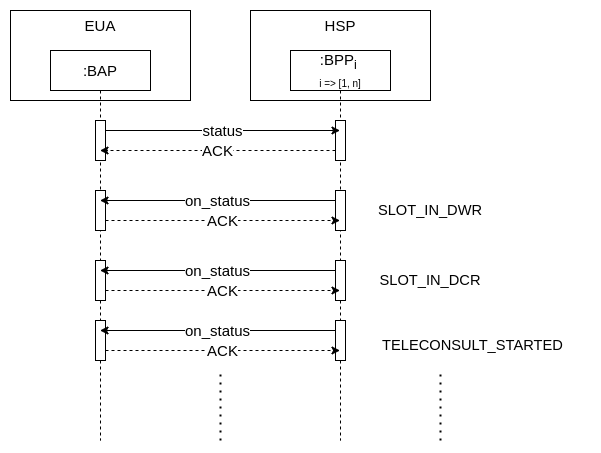

The diagram above was exported from draw.io. Its source (the exported page's mxGraphModel, read from the mxfile embedded in the PNG):
<mxGraphModel dx="1422" dy="774" grid="1" gridSize="10" guides="1" tooltips="1" connect="1" arrows="1" fold="1" page="1" pageScale="1" pageWidth="850" pageHeight="1100" math="0" shadow="0">
  <root>
    <mxCell id="A9h01xO_9RMsNevgNtE--0" />
    <mxCell id="A9h01xO_9RMsNevgNtE--1" parent="A9h01xO_9RMsNevgNtE--0" />
    <mxCell id="9iylduP1n6VzmRubTw4M-0" value="&lt;font style=&quot;font-size: 15px&quot;&gt;HSP&lt;/font&gt;" style="rounded=0;whiteSpace=wrap;html=1;fontSize=10;fontColor=default;strokeColor=default;fillColor=default;verticalAlign=top;" vertex="1" parent="A9h01xO_9RMsNevgNtE--1">
      <mxGeometry x="280" y="40" width="180" height="90" as="geometry" />
    </mxCell>
    <mxCell id="9iylduP1n6VzmRubTw4M-1" value="&lt;font style=&quot;font-size: 15px&quot;&gt;EUA&lt;/font&gt;" style="rounded=0;whiteSpace=wrap;html=1;fontSize=10;fontColor=default;strokeColor=default;fillColor=default;verticalAlign=top;" vertex="1" parent="A9h01xO_9RMsNevgNtE--1">
      <mxGeometry x="40" y="40" width="180" height="90" as="geometry" />
    </mxCell>
    <mxCell id="9iylduP1n6VzmRubTw4M-2" value=":BAP" style="shape=umlLifeline;perimeter=lifelinePerimeter;whiteSpace=wrap;html=1;container=1;collapsible=0;recursiveResize=0;outlineConnect=0;fontSize=15;fontColor=default;strokeColor=default;fillColor=default;" vertex="1" parent="A9h01xO_9RMsNevgNtE--1">
      <mxGeometry x="80" y="80" width="100" height="390" as="geometry" />
    </mxCell>
    <mxCell id="9iylduP1n6VzmRubTw4M-3" value="" style="html=1;points=[];perimeter=orthogonalPerimeter;fontSize=15;fontColor=default;strokeColor=default;fillColor=default;" vertex="1" parent="9iylduP1n6VzmRubTw4M-2">
      <mxGeometry x="45" y="70" width="10" height="40" as="geometry" />
    </mxCell>
    <mxCell id="9iylduP1n6VzmRubTw4M-4" value=":BPP&lt;sub&gt;i &lt;br&gt;&lt;/sub&gt;&lt;font style=&quot;font-size: 10px&quot;&gt;i =&amp;gt; [1, n]&lt;/font&gt;" style="shape=umlLifeline;perimeter=lifelinePerimeter;whiteSpace=wrap;html=1;container=1;collapsible=0;recursiveResize=0;outlineConnect=0;fontSize=15;fontColor=default;strokeColor=default;fillColor=default;" vertex="1" parent="A9h01xO_9RMsNevgNtE--1">
      <mxGeometry x="320" y="80" width="100" height="390" as="geometry" />
    </mxCell>
    <mxCell id="9iylduP1n6VzmRubTw4M-5" value="" style="html=1;points=[];perimeter=orthogonalPerimeter;fontSize=15;fontColor=default;strokeColor=default;fillColor=default;" vertex="1" parent="9iylduP1n6VzmRubTw4M-4">
      <mxGeometry x="45" y="70" width="10" height="40" as="geometry" />
    </mxCell>
    <mxCell id="9iylduP1n6VzmRubTw4M-6" value="status" style="edgeStyle=none;rounded=0;orthogonalLoop=1;jettySize=auto;html=1;labelBackgroundColor=default;fontSize=15;fontColor=default;endArrow=classic;endFill=1;strokeColor=default;fillColor=default;" edge="1" parent="A9h01xO_9RMsNevgNtE--1">
      <mxGeometry relative="1" as="geometry">
        <mxPoint x="135" y="160" as="sourcePoint" />
        <mxPoint x="369.5" y="160" as="targetPoint" />
      </mxGeometry>
    </mxCell>
    <mxCell id="9iylduP1n6VzmRubTw4M-7" value="ACK" style="edgeStyle=none;rounded=0;orthogonalLoop=1;jettySize=auto;html=1;labelBackgroundColor=default;fontSize=15;fontColor=default;endArrow=classic;endFill=1;strokeColor=default;fillColor=default;dashed=1;" edge="1" parent="A9h01xO_9RMsNevgNtE--1">
      <mxGeometry relative="1" as="geometry">
        <mxPoint x="365" y="180" as="sourcePoint" />
        <mxPoint x="129.5" y="180" as="targetPoint" />
      </mxGeometry>
    </mxCell>
    <mxCell id="9iylduP1n6VzmRubTw4M-8" value="" style="html=1;points=[];perimeter=orthogonalPerimeter;fontSize=15;fontColor=default;strokeColor=default;fillColor=default;" vertex="1" parent="A9h01xO_9RMsNevgNtE--1">
      <mxGeometry x="365" y="220" width="10" height="40" as="geometry" />
    </mxCell>
    <mxCell id="9iylduP1n6VzmRubTw4M-9" value="ACK" style="edgeStyle=none;rounded=0;orthogonalLoop=1;jettySize=auto;html=1;labelBackgroundColor=default;fontSize=15;fontColor=default;endArrow=classic;endFill=1;strokeColor=default;fillColor=default;dashed=1;" edge="1" parent="A9h01xO_9RMsNevgNtE--1">
      <mxGeometry relative="1" as="geometry">
        <mxPoint x="135" y="250" as="sourcePoint" />
        <mxPoint x="369.5" y="250" as="targetPoint" />
      </mxGeometry>
    </mxCell>
    <mxCell id="9iylduP1n6VzmRubTw4M-10" value="" style="html=1;points=[];perimeter=orthogonalPerimeter;fontSize=15;fontColor=default;strokeColor=default;fillColor=default;" vertex="1" parent="A9h01xO_9RMsNevgNtE--1">
      <mxGeometry x="125" y="220" width="10" height="40" as="geometry" />
    </mxCell>
    <mxCell id="9iylduP1n6VzmRubTw4M-11" value="on_status" style="edgeStyle=none;rounded=0;orthogonalLoop=1;jettySize=auto;html=1;labelBackgroundColor=default;fontSize=15;fontColor=default;endArrow=classic;endFill=1;strokeColor=default;fillColor=default;" edge="1" parent="A9h01xO_9RMsNevgNtE--1">
      <mxGeometry relative="1" as="geometry">
        <mxPoint x="365" y="230" as="sourcePoint" />
        <mxPoint x="129.5" y="230" as="targetPoint" />
      </mxGeometry>
    </mxCell>
    <mxCell id="9iylduP1n6VzmRubTw4M-16" value="" style="html=1;points=[];perimeter=orthogonalPerimeter;fontSize=15;fontColor=default;strokeColor=default;fillColor=default;" vertex="1" parent="A9h01xO_9RMsNevgNtE--1">
      <mxGeometry x="365" y="350" width="10" height="40" as="geometry" />
    </mxCell>
    <mxCell id="9iylduP1n6VzmRubTw4M-17" value="ACK" style="edgeStyle=none;rounded=0;orthogonalLoop=1;jettySize=auto;html=1;labelBackgroundColor=default;fontSize=15;fontColor=default;endArrow=classic;endFill=1;strokeColor=default;fillColor=default;dashed=1;" edge="1" parent="A9h01xO_9RMsNevgNtE--1">
      <mxGeometry relative="1" as="geometry">
        <mxPoint x="135" y="380" as="sourcePoint" />
        <mxPoint x="369.5" y="380" as="targetPoint" />
      </mxGeometry>
    </mxCell>
    <mxCell id="9iylduP1n6VzmRubTw4M-18" value="" style="html=1;points=[];perimeter=orthogonalPerimeter;fontSize=15;fontColor=default;strokeColor=default;fillColor=default;" vertex="1" parent="A9h01xO_9RMsNevgNtE--1">
      <mxGeometry x="125" y="350" width="10" height="40" as="geometry" />
    </mxCell>
    <mxCell id="9iylduP1n6VzmRubTw4M-19" value="on_status" style="edgeStyle=none;rounded=0;orthogonalLoop=1;jettySize=auto;html=1;labelBackgroundColor=default;fontSize=15;fontColor=default;endArrow=classic;endFill=1;strokeColor=default;fillColor=default;" edge="1" parent="A9h01xO_9RMsNevgNtE--1">
      <mxGeometry relative="1" as="geometry">
        <mxPoint x="365" y="360" as="sourcePoint" />
        <mxPoint x="129.5" y="360" as="targetPoint" />
      </mxGeometry>
    </mxCell>
    <mxCell id="9iylduP1n6VzmRubTw4M-20" value="" style="endArrow=none;dashed=1;html=1;dashPattern=1 3;strokeWidth=2;rounded=0;" edge="1" parent="A9h01xO_9RMsNevgNtE--1">
      <mxGeometry width="50" height="50" relative="1" as="geometry">
        <mxPoint x="250" y="470" as="sourcePoint" />
        <mxPoint x="250" y="400" as="targetPoint" />
      </mxGeometry>
    </mxCell>
    <mxCell id="9iylduP1n6VzmRubTw4M-21" value="" style="html=1;points=[];perimeter=orthogonalPerimeter;fontSize=15;fontColor=default;strokeColor=default;fillColor=default;" vertex="1" parent="A9h01xO_9RMsNevgNtE--1">
      <mxGeometry x="365" y="290" width="10" height="40" as="geometry" />
    </mxCell>
    <mxCell id="9iylduP1n6VzmRubTw4M-22" value="ACK" style="edgeStyle=none;rounded=0;orthogonalLoop=1;jettySize=auto;html=1;labelBackgroundColor=default;fontSize=15;fontColor=default;endArrow=classic;endFill=1;strokeColor=default;fillColor=default;dashed=1;" edge="1" parent="A9h01xO_9RMsNevgNtE--1">
      <mxGeometry relative="1" as="geometry">
        <mxPoint x="135" y="320" as="sourcePoint" />
        <mxPoint x="369.5" y="320" as="targetPoint" />
      </mxGeometry>
    </mxCell>
    <mxCell id="9iylduP1n6VzmRubTw4M-23" value="" style="html=1;points=[];perimeter=orthogonalPerimeter;fontSize=15;fontColor=default;strokeColor=default;fillColor=default;" vertex="1" parent="A9h01xO_9RMsNevgNtE--1">
      <mxGeometry x="125" y="290" width="10" height="40" as="geometry" />
    </mxCell>
    <mxCell id="9iylduP1n6VzmRubTw4M-24" value="on_status" style="edgeStyle=none;rounded=0;orthogonalLoop=1;jettySize=auto;html=1;labelBackgroundColor=default;fontSize=15;fontColor=default;endArrow=classic;endFill=1;strokeColor=default;fillColor=default;" edge="1" parent="A9h01xO_9RMsNevgNtE--1">
      <mxGeometry relative="1" as="geometry">
        <mxPoint x="365" y="300" as="sourcePoint" />
        <mxPoint x="129.5" y="300" as="targetPoint" />
      </mxGeometry>
    </mxCell>
    <mxCell id="9iylduP1n6VzmRubTw4M-26" value="&lt;span id=&quot;docs-internal-guid-afa38dfb-7fff-5f52-d379-105e8363ae4f&quot;&gt;&lt;span style=&quot;font-size: 11pt ; font-family: &amp;#34;arial&amp;#34; ; background-color: transparent ; vertical-align: baseline&quot;&gt;SLOT_IN_DWR&lt;/span&gt;&lt;/span&gt;" style="text;html=1;strokeColor=none;fillColor=none;align=center;verticalAlign=middle;whiteSpace=wrap;rounded=0;" vertex="1" parent="A9h01xO_9RMsNevgNtE--1">
      <mxGeometry x="430" y="225" width="60" height="30" as="geometry" />
    </mxCell>
    <mxCell id="9iylduP1n6VzmRubTw4M-27" value="&lt;span id=&quot;docs-internal-guid-afa38dfb-7fff-5f52-d379-105e8363ae4f&quot;&gt;&lt;span style=&quot;font-size: 11pt ; font-family: &amp;#34;arial&amp;#34; ; background-color: transparent ; vertical-align: baseline&quot;&gt;SLOT_IN_DCR&lt;/span&gt;&lt;/span&gt;" style="text;html=1;strokeColor=none;fillColor=none;align=center;verticalAlign=middle;whiteSpace=wrap;rounded=0;" vertex="1" parent="A9h01xO_9RMsNevgNtE--1">
      <mxGeometry x="430" y="295" width="60" height="30" as="geometry" />
    </mxCell>
    <mxCell id="9iylduP1n6VzmRubTw4M-28" value="&lt;meta charset=&quot;utf-8&quot;&gt;&lt;b style=&quot;font-weight: normal&quot; id=&quot;docs-internal-guid-66d2a257-7fff-24cd-ba7d-eae976375e43&quot;&gt;&lt;span style=&quot;font-size: 11pt; font-family: arial; color: rgb(0, 0, 0); background-color: transparent; font-weight: 400; font-style: normal; font-variant: normal; text-decoration: none; vertical-align: baseline;&quot;&gt;TELECONSULT_STARTED&lt;/span&gt;&lt;/b&gt;" style="text;whiteSpace=wrap;html=1;" vertex="1" parent="A9h01xO_9RMsNevgNtE--1">
      <mxGeometry x="410" y="360" width="210" height="30" as="geometry" />
    </mxCell>
    <mxCell id="9iylduP1n6VzmRubTw4M-29" value="" style="endArrow=none;dashed=1;html=1;dashPattern=1 3;strokeWidth=2;rounded=0;" edge="1" parent="A9h01xO_9RMsNevgNtE--1">
      <mxGeometry width="50" height="50" relative="1" as="geometry">
        <mxPoint x="470" y="470" as="sourcePoint" />
        <mxPoint x="470" y="400" as="targetPoint" />
      </mxGeometry>
    </mxCell>
  </root>
</mxGraphModel>